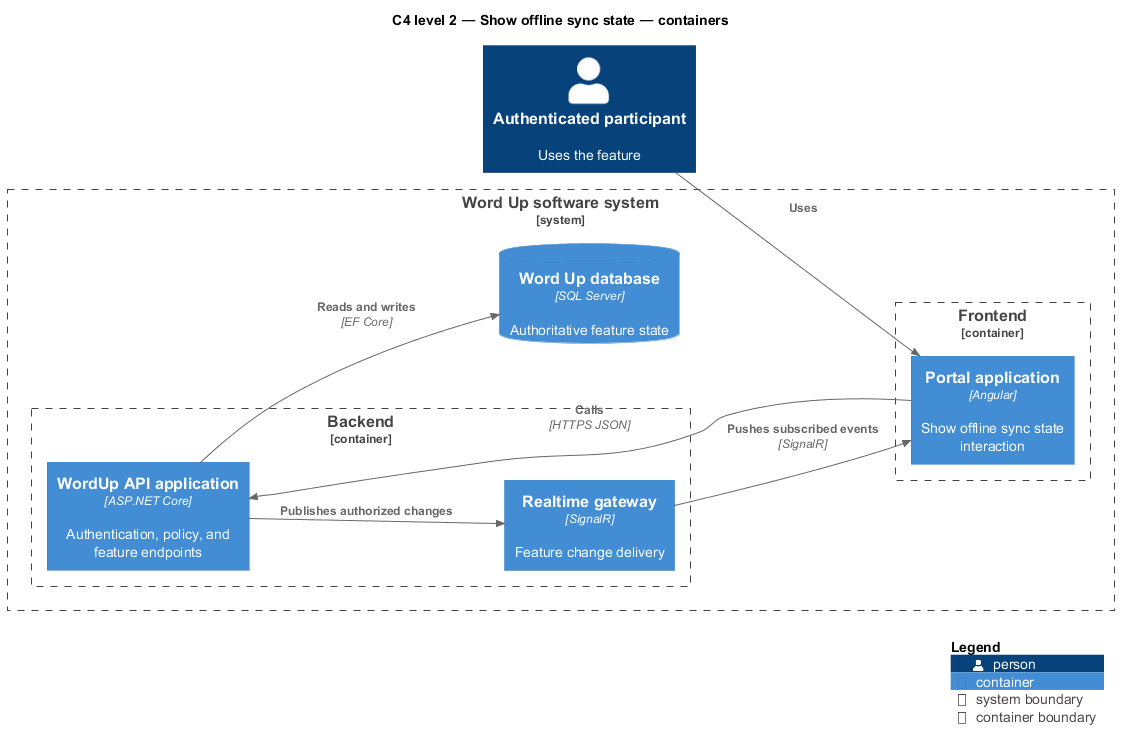

The diagram above was rendered by PlantUML. Its source (embedded in the PNG):
@startuml
!include <C4/C4_Component>
LAYOUT_LEFT_RIGHT()
title C4 level 2 — Show offline sync state — containers
Person(primary, "Authenticated participant", "Uses the feature")
System_Boundary(wordup, "Word Up software system") {
  Container_Boundary(frontend, "Frontend") {
    Container(app1, "Portal application", "Angular", "Show offline sync state interaction")
  }
  Container_Boundary(backend, "Backend") {
    Container(api, "WordUp API application", "ASP.NET Core", "Authentication, policy, and feature endpoints")
    Container(realtime, "Realtime gateway", "SignalR", "Feature change delivery")
  }
  ContainerDb(db, "Word Up database", "SQL Server", "Authoritative feature state")
}
Rel(primary, app1, "Uses")
Rel(app1, api, "Calls", "HTTPS JSON")
Rel(api, db, "Reads and writes", "EF Core")
Rel(api, realtime, "Publishes authorized changes")
Rel(realtime, app1, "Pushes subscribed events", "SignalR")
SHOW_LEGEND()
@enduml